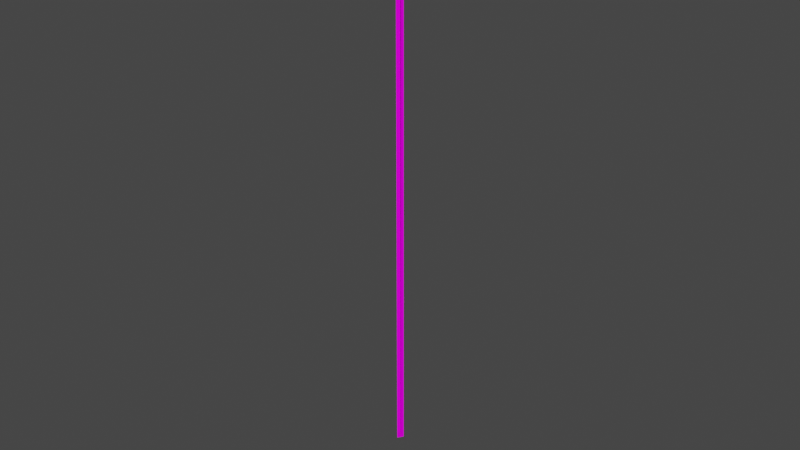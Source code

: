 # Source: Chain.blend  (saved by Blender 5.1.30; exported with 4.5.12 LTS)
import bpy
from mathutils import Matrix  # noqa: F401  (used for matrix-valued properties, if any)

bpy.ops.wm.read_factory_settings(use_empty=True)
scene = bpy.context.scene
scene.name = 'Scene'

# ---- collections
col_collection = bpy.data.collections.new('Collection'); scene.collection.children.link(col_collection)

# ---- images (referenced by path relative to the original .blend; pixels are not part of the script)
import os
ASSET_DIR = os.environ.get("B2B_ASSET_DIR", "")  # directory of the original .blend (textures are referenced by path, not embedded)
HERE = os.path.dirname(os.path.abspath(__file__))  # packed textures are extracted next to this script under _unpacked/

def load_image(name, relpath, width, height, colorspace="sRGB"):
    """Load a texture the original file referenced (path relative to the .blend, or extracted next to this script)."""
    p = next((c for c in (os.path.join(HERE, relpath), os.path.join(ASSET_DIR, relpath)) if relpath and os.path.exists(c)), "")
    if p:
        img = bpy.data.images.load(p, check_existing=True)
        img.name = name
    else:  # same state as the original file: an image datablock whose file is absent (Cycles renders it pink)
        img = bpy.data.images.new(name, width, height)
        img.source = "FILE"
        img.filepath = "//" + (relpath or name)
    img.colorspace_settings.name = colorspace
    return img
img_chain_05_png = load_image('chain_05.png', 'chain_05.png', 1024, 1024, 'sRGB')

# ---- materials (node trees are filled in below, after node groups)
mat_material = bpy.data.materials.new('Material')
mat_material.use_backface_culling_lightprobe_volume = False
mat_material.use_transparent_shadow = False

# ---- material node trees
mat_material.use_nodes = True; mat_material.node_tree.nodes.clear()
_N = mat_material.node_tree.nodes; _L = mat_material.node_tree.links
n0 = _N.new('ShaderNodeBsdfPrincipled'); n0.name = 'Principled BSDF'; n0.location = (10, 300)
n0.distribution = 'GGX'
n0.subsurface_method = 'RANDOM_WALK_SKIN'
n0.inputs[2].default_value = 0.0
n0.inputs[3].default_value = 1.45
n0.inputs[13].default_value = 0.0
n0.inputs[20].default_value = 0.0
n0.inputs[27].default_value = (0.0, 0.0, 0.0, 1.0)
n0.inputs[28].default_value = 1.0
n1 = _N.new('ShaderNodeOutputMaterial'); n1.name = 'Material Output'; n1.location = (300, 300)
n2 = _N.new('ShaderNodeTexImage'); n2.name = 'Image Texture'; n2.location = (-280, 280)
n2.image = img_chain_05_png
_L.new(n0.outputs[0], n1.inputs[0])
_L.new(n2.outputs[0], n0.inputs[0])
n1.is_active_output = True

# ---- world
world_world = bpy.data.worlds.new('World'); scene.world = world_world
world_world.use_nodes = True; world_world.node_tree.nodes.clear()
_N = world_world.node_tree.nodes; _L = world_world.node_tree.links
n0 = _N.new('ShaderNodeOutputWorld'); n0.name = 'World Output'; n0.location = (300, 300)
n1 = _N.new('ShaderNodeBackground'); n1.name = 'Background'; n1.location = (10, 300)
n1.inputs[0].default_value = (0.05088, 0.05088, 0.05088, 1.0)
_L.new(n1.outputs[0], n0.inputs[0])
n0.is_active_output = True
world_world.color = (0.05088, 0.05088, 0.05088)
world_world.use_sun_shadow = False
world_world.sun_shadow_jitter_overblur = 0.0

# ---- meshes
me_circle_001 = bpy.data.meshes.new('Circle.001')
me_circle_001.from_pydata([(-0.1012, 0.8821, -2.053), (0.1012, 0.8821, -2.053), (-0.1952, -4.771, 11.23), (0.007254, -4.771, 11.23)], [], [(0, 1, 3, 2)])
_uv = me_circle_001.uv_layers.new(name='UVMap')
_uv.uv.foreach_set('vector', [8.907, 0.007645, 8.909, 0.9924, -8.654, 0.9924, -8.655, 0.007643])
me_circle_001.materials.append(mat_material)
me_circle_001.update()
me_circle_010 = bpy.data.meshes.new('Circle.010')
me_circle_010.from_pydata([(-0.1012, 0.8821, -2.053), (0.1012, 0.8821, -2.053), (-0.1952, -4.771, 11.23), (0.007254, -4.771, 11.23)], [], [(0, 1, 3, 2)])
_uv = me_circle_010.uv_layers.new(name='UVMap')
_uv.uv.foreach_set('vector', [8.913, 0.007645, 8.915, 0.9924, -8.648, 0.9924, -8.649, 0.007643])
me_circle_010.materials.append(mat_material)
me_circle_010.update()

# ---- objects
ob_circle_007 = bpy.data.objects.new('Circle.007', me_circle_001)
ob_circle_004 = bpy.data.objects.new('Circle.004', me_circle_010)

# ---- transforms, parenting, visibility, modifiers, constraints
ob_circle_007.location = (-0.006213, 0.009512, 2.241)
ob_circle_007.rotation_euler = (-0.4014, 0.007683, -8.481)
ob_circle_004.location = (0.01195, -0.0006201, 2.439)
ob_circle_004.rotation_euler = (-0.4014, 0.007683, -6.915)

# ---- collection membership
col_collection.objects.link(ob_circle_007)
col_collection.objects.link(ob_circle_004)

# ---- scene / render settings (as saved in the file)
scene.frame_start = 1; scene.frame_end = 250; scene.frame_set(1)
scene.render.engine = 'BLENDER_EEVEE_NEXT'
scene.render.bake_bias = 0.0
scene.render.bake_samples = 0
scene.cycles.sampling_pattern = 'TABULATED_SOBOL'
scene.view_settings.view_transform = 'Filmic'
scene.unit_settings.scale_length = 0.01
bpy.context.view_layer.update()

# ---- added for rendering (the .blend has no active camera and no usable light): camera, sun
cam_auto = bpy.data.cameras.new('AutoCamera')
cam_auto.lens = 50.0
cam_auto.sensor_width = 36.0
cam_auto.clip_end = 1000.0
ob_auto_camera = bpy.data.objects.new('AutoCamera', cam_auto)
scene.collection.objects.link(ob_auto_camera)
ob_auto_camera.location = (17.5534, -21.0552, 21.3662)
ob_auto_camera.rotation_euler = (1.09748, -7.21219e-08, 0.694738)
scene.camera = ob_auto_camera
light_auto_sun = bpy.data.lights.new('AutoSun', 'SUN')
light_auto_sun.energy = 3.0
light_auto_sun.angle = 0.0523599
ob_auto_sun = bpy.data.objects.new('AutoSun', light_auto_sun)
scene.collection.objects.link(ob_auto_sun)
ob_auto_sun.rotation_euler = (0.872665, 0.174533, 0.523599)
bpy.context.view_layer.update()
